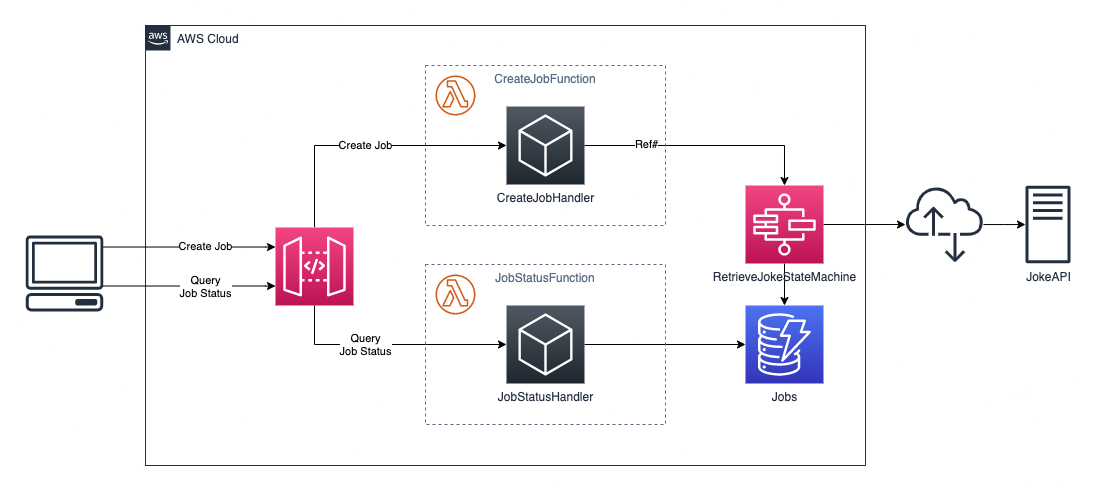

The diagram above was exported from draw.io. Its source (the exported page's mxGraphModel, read from the mxfile embedded in the PNG):
<mxGraphModel dx="897" dy="453" grid="1" gridSize="10" guides="1" tooltips="1" connect="1" arrows="1" fold="1" page="1" pageScale="1" pageWidth="1169" pageHeight="827" math="0" shadow="0">
  <root>
    <mxCell id="0" />
    <mxCell id="1" parent="0" />
    <mxCell id="A4gBskFatexQGphRCRpW-1" value="AWS Cloud" style="points=[[0,0],[0.25,0],[0.5,0],[0.75,0],[1,0],[1,0.25],[1,0.5],[1,0.75],[1,1],[0.75,1],[0.5,1],[0.25,1],[0,1],[0,0.75],[0,0.5],[0,0.25]];outlineConnect=0;gradientColor=none;html=1;whiteSpace=wrap;fontSize=12;fontStyle=0;shape=mxgraph.aws4.group;grIcon=mxgraph.aws4.group_aws_cloud_alt;strokeColor=#232F3E;fillColor=none;verticalAlign=top;align=left;spacingLeft=30;fontColor=#232F3E;dashed=0;" parent="1" vertex="1">
      <mxGeometry x="160" y="40" width="720" height="440" as="geometry" />
    </mxCell>
    <mxCell id="A4gBskFatexQGphRCRpW-28" value="" style="edgeStyle=orthogonalEdgeStyle;rounded=0;orthogonalLoop=1;jettySize=auto;html=1;entryX=0;entryY=0.5;entryDx=0;entryDy=0;entryPerimeter=0;exitX=0.5;exitY=0;exitDx=0;exitDy=0;exitPerimeter=0;" parent="1" source="A4gBskFatexQGphRCRpW-2" target="tQuTpaHwtyXLzw7-6ILT-6" edge="1">
      <mxGeometry relative="1" as="geometry">
        <Array as="points">
          <mxPoint x="329" y="160" />
        </Array>
      </mxGeometry>
    </mxCell>
    <mxCell id="A4gBskFatexQGphRCRpW-34" value="Create Job" style="edgeLabel;html=1;align=center;verticalAlign=middle;resizable=0;points=[];" parent="A4gBskFatexQGphRCRpW-28" vertex="1" connectable="0">
      <mxGeometry x="-0.1472" relative="1" as="geometry">
        <mxPoint x="16" as="offset" />
      </mxGeometry>
    </mxCell>
    <mxCell id="A4gBskFatexQGphRCRpW-33" style="edgeStyle=orthogonalEdgeStyle;rounded=0;orthogonalLoop=1;jettySize=auto;html=1;entryX=0;entryY=0.5;entryDx=0;entryDy=0;entryPerimeter=0;exitX=0.5;exitY=1;exitDx=0;exitDy=0;exitPerimeter=0;" parent="1" source="A4gBskFatexQGphRCRpW-2" target="tQuTpaHwtyXLzw7-6ILT-16" edge="1">
      <mxGeometry relative="1" as="geometry">
        <Array as="points">
          <mxPoint x="329" y="359" />
        </Array>
      </mxGeometry>
    </mxCell>
    <mxCell id="A4gBskFatexQGphRCRpW-35" value="Query&lt;br&gt;Job Status" style="edgeLabel;html=1;align=center;verticalAlign=middle;resizable=0;points=[];" parent="A4gBskFatexQGphRCRpW-33" vertex="1" connectable="0">
      <mxGeometry x="-0.2148" relative="1" as="geometry">
        <mxPoint x="-1" as="offset" />
      </mxGeometry>
    </mxCell>
    <mxCell id="A4gBskFatexQGphRCRpW-2" value="" style="points=[[0,0,0],[0.25,0,0],[0.5,0,0],[0.75,0,0],[1,0,0],[0,1,0],[0.25,1,0],[0.5,1,0],[0.75,1,0],[1,1,0],[0,0.25,0],[0,0.5,0],[0,0.75,0],[1,0.25,0],[1,0.5,0],[1,0.75,0]];outlineConnect=0;fontColor=#232F3E;gradientColor=#F34482;gradientDirection=north;fillColor=#BC1356;strokeColor=#ffffff;dashed=0;verticalLabelPosition=bottom;verticalAlign=top;align=center;html=1;fontSize=12;fontStyle=0;aspect=fixed;shape=mxgraph.aws4.resourceIcon;resIcon=mxgraph.aws4.api_gateway;" parent="1" vertex="1">
      <mxGeometry x="290" y="242" width="78" height="78" as="geometry" />
    </mxCell>
    <mxCell id="A4gBskFatexQGphRCRpW-27" style="edgeStyle=orthogonalEdgeStyle;rounded=0;orthogonalLoop=1;jettySize=auto;html=1;entryX=0;entryY=0.25;entryDx=0;entryDy=0;entryPerimeter=0;" parent="1" source="A4gBskFatexQGphRCRpW-4" target="A4gBskFatexQGphRCRpW-2" edge="1">
      <mxGeometry relative="1" as="geometry">
        <Array as="points">
          <mxPoint x="280" y="262" />
        </Array>
      </mxGeometry>
    </mxCell>
    <mxCell id="A4gBskFatexQGphRCRpW-36" value="Create Job" style="edgeLabel;html=1;align=center;verticalAlign=middle;resizable=0;points=[];" parent="A4gBskFatexQGphRCRpW-27" vertex="1" connectable="0">
      <mxGeometry x="0.14" y="2" relative="1" as="geometry">
        <mxPoint x="4" y="1" as="offset" />
      </mxGeometry>
    </mxCell>
    <mxCell id="IwsQEuC2lQtZMh31J1q6-4" style="edgeStyle=orthogonalEdgeStyle;rounded=0;orthogonalLoop=1;jettySize=auto;html=1;entryX=0;entryY=0.75;entryDx=0;entryDy=0;entryPerimeter=0;" parent="1" source="A4gBskFatexQGphRCRpW-4" target="A4gBskFatexQGphRCRpW-2" edge="1">
      <mxGeometry relative="1" as="geometry">
        <Array as="points">
          <mxPoint x="280" y="301" />
        </Array>
      </mxGeometry>
    </mxCell>
    <mxCell id="IwsQEuC2lQtZMh31J1q6-5" value="Query&lt;br&gt;Job Status" style="edgeLabel;html=1;align=center;verticalAlign=middle;resizable=0;points=[];" parent="IwsQEuC2lQtZMh31J1q6-4" vertex="1" connectable="0">
      <mxGeometry x="0.3264" relative="1" as="geometry">
        <mxPoint x="-12" as="offset" />
      </mxGeometry>
    </mxCell>
    <mxCell id="A4gBskFatexQGphRCRpW-4" value="" style="outlineConnect=0;fontColor=#232F3E;gradientColor=none;fillColor=#232F3E;strokeColor=none;dashed=0;verticalLabelPosition=bottom;verticalAlign=top;align=center;html=1;fontSize=12;fontStyle=0;aspect=fixed;pointerEvents=1;shape=mxgraph.aws4.client;" parent="1" vertex="1">
      <mxGeometry x="40" y="250" width="78" height="76" as="geometry" />
    </mxCell>
    <mxCell id="A4gBskFatexQGphRCRpW-7" value="Jobs" style="points=[[0,0,0],[0.25,0,0],[0.5,0,0],[0.75,0,0],[1,0,0],[0,1,0],[0.25,1,0],[0.5,1,0],[0.75,1,0],[1,1,0],[0,0.25,0],[0,0.5,0],[0,0.75,0],[1,0.25,0],[1,0.5,0],[1,0.75,0]];outlineConnect=0;fontColor=#232F3E;gradientColor=#4D72F3;gradientDirection=north;fillColor=#3334B9;strokeColor=#ffffff;dashed=0;verticalLabelPosition=bottom;verticalAlign=top;align=center;html=1;fontSize=12;fontStyle=0;aspect=fixed;shape=mxgraph.aws4.resourceIcon;resIcon=mxgraph.aws4.dynamodb;" parent="1" vertex="1">
      <mxGeometry x="760" y="320" width="78" height="78" as="geometry" />
    </mxCell>
    <mxCell id="A4gBskFatexQGphRCRpW-29" style="edgeStyle=orthogonalEdgeStyle;rounded=0;orthogonalLoop=1;jettySize=auto;html=1;exitX=1;exitY=0.5;exitDx=0;exitDy=0;exitPerimeter=0;entryX=0.5;entryY=0;entryDx=0;entryDy=0;entryPerimeter=0;" parent="1" source="tQuTpaHwtyXLzw7-6ILT-6" target="tQuTpaHwtyXLzw7-6ILT-1" edge="1">
      <mxGeometry relative="1" as="geometry">
        <Array as="points">
          <mxPoint x="799" y="160" />
        </Array>
        <mxPoint x="600" y="268" as="targetPoint" />
      </mxGeometry>
    </mxCell>
    <mxCell id="A4gBskFatexQGphRCRpW-30" value="Ref#" style="edgeLabel;html=1;align=center;verticalAlign=middle;resizable=0;points=[];" parent="A4gBskFatexQGphRCRpW-29" vertex="1" connectable="0">
      <mxGeometry x="-0.382" relative="1" as="geometry">
        <mxPoint x="-12" y="-1" as="offset" />
      </mxGeometry>
    </mxCell>
    <mxCell id="A4gBskFatexQGphRCRpW-32" value="" style="edgeStyle=orthogonalEdgeStyle;rounded=0;orthogonalLoop=1;jettySize=auto;html=1;exitX=1;exitY=0.5;exitDx=0;exitDy=0;exitPerimeter=0;" parent="1" source="tQuTpaHwtyXLzw7-6ILT-16" target="A4gBskFatexQGphRCRpW-7" edge="1">
      <mxGeometry relative="1" as="geometry" />
    </mxCell>
    <mxCell id="A4gBskFatexQGphRCRpW-26" style="edgeStyle=orthogonalEdgeStyle;rounded=0;orthogonalLoop=1;jettySize=auto;html=1;" parent="1" source="A4gBskFatexQGphRCRpW-23" target="A4gBskFatexQGphRCRpW-24" edge="1">
      <mxGeometry relative="1" as="geometry" />
    </mxCell>
    <mxCell id="A4gBskFatexQGphRCRpW-23" value="" style="outlineConnect=0;fontColor=#232F3E;gradientColor=none;fillColor=#232F3E;strokeColor=none;dashed=0;verticalLabelPosition=bottom;verticalAlign=top;align=center;html=1;fontSize=12;fontStyle=0;aspect=fixed;pointerEvents=1;shape=mxgraph.aws4.internet_alt2;" parent="1" vertex="1">
      <mxGeometry x="920" y="200" width="78" height="78" as="geometry" />
    </mxCell>
    <mxCell id="A4gBskFatexQGphRCRpW-24" value="JokeAPI" style="outlineConnect=0;fontColor=#232F3E;gradientColor=none;fillColor=#232F3E;strokeColor=none;dashed=0;verticalLabelPosition=bottom;verticalAlign=top;align=center;html=1;fontSize=12;fontStyle=0;aspect=fixed;pointerEvents=1;shape=mxgraph.aws4.traditional_server;" parent="1" vertex="1">
      <mxGeometry x="1040" y="200" width="45" height="78" as="geometry" />
    </mxCell>
    <mxCell id="A4gBskFatexQGphRCRpW-25" style="edgeStyle=orthogonalEdgeStyle;rounded=0;orthogonalLoop=1;jettySize=auto;html=1;exitX=1;exitY=0.5;exitDx=0;exitDy=0;exitPerimeter=0;" parent="1" source="tQuTpaHwtyXLzw7-6ILT-1" target="A4gBskFatexQGphRCRpW-23" edge="1">
      <mxGeometry relative="1" as="geometry">
        <mxPoint x="795" y="260" as="sourcePoint" />
      </mxGeometry>
    </mxCell>
    <mxCell id="tQuTpaHwtyXLzw7-6ILT-2" style="edgeStyle=orthogonalEdgeStyle;rounded=0;orthogonalLoop=1;jettySize=auto;html=1;" parent="1" source="tQuTpaHwtyXLzw7-6ILT-1" target="A4gBskFatexQGphRCRpW-7" edge="1">
      <mxGeometry relative="1" as="geometry" />
    </mxCell>
    <mxCell id="tQuTpaHwtyXLzw7-6ILT-1" value="RetrieveJokeStateMachine" style="points=[[0,0,0],[0.25,0,0],[0.5,0,0],[0.75,0,0],[1,0,0],[0,1,0],[0.25,1,0],[0.5,1,0],[0.75,1,0],[1,1,0],[0,0.25,0],[0,0.5,0],[0,0.75,0],[1,0.25,0],[1,0.5,0],[1,0.75,0]];outlineConnect=0;fontColor=#232F3E;gradientColor=#F34482;gradientDirection=north;fillColor=#BC1356;strokeColor=#ffffff;dashed=0;verticalLabelPosition=bottom;verticalAlign=top;align=center;html=1;fontSize=12;fontStyle=0;aspect=fixed;shape=mxgraph.aws4.resourceIcon;resIcon=mxgraph.aws4.step_functions;" parent="1" vertex="1">
      <mxGeometry x="760" y="200" width="78" height="78" as="geometry" />
    </mxCell>
    <mxCell id="tQuTpaHwtyXLzw7-6ILT-12" value="" style="group" parent="1" vertex="1" connectable="0">
      <mxGeometry x="440" y="80" width="240" height="160" as="geometry" />
    </mxCell>
    <mxCell id="tQuTpaHwtyXLzw7-6ILT-3" value="CreateJobFunction" style="fillColor=none;strokeColor=#5A6C86;dashed=1;verticalAlign=top;fontStyle=0;fontColor=#5A6C86;" parent="tQuTpaHwtyXLzw7-6ILT-12" vertex="1">
      <mxGeometry width="240" height="160" as="geometry" />
    </mxCell>
    <mxCell id="tQuTpaHwtyXLzw7-6ILT-5" value="" style="outlineConnect=0;fontColor=#232F3E;gradientColor=none;fillColor=#D05C17;strokeColor=none;dashed=0;verticalLabelPosition=bottom;verticalAlign=top;align=center;html=1;fontSize=12;fontStyle=0;aspect=fixed;pointerEvents=1;shape=mxgraph.aws4.lambda_function;" parent="tQuTpaHwtyXLzw7-6ILT-12" vertex="1">
      <mxGeometry x="10" y="10" width="40" height="40" as="geometry" />
    </mxCell>
    <mxCell id="tQuTpaHwtyXLzw7-6ILT-6" value="CreateJobHandler" style="points=[[0,0,0],[0.25,0,0],[0.5,0,0],[0.75,0,0],[1,0,0],[0,1,0],[0.25,1,0],[0.5,1,0],[0.75,1,0],[1,1,0],[0,0.25,0],[0,0.5,0],[0,0.75,0],[1,0.25,0],[1,0.5,0],[1,0.75,0]];gradientDirection=north;outlineConnect=0;fontColor=#232F3E;gradientColor=#505863;fillColor=#1E262E;strokeColor=#ffffff;dashed=0;verticalLabelPosition=bottom;verticalAlign=top;align=center;html=1;fontSize=12;fontStyle=0;aspect=fixed;shape=mxgraph.aws4.resourceIcon;resIcon=mxgraph.aws4.general;" parent="tQuTpaHwtyXLzw7-6ILT-12" vertex="1">
      <mxGeometry x="81" y="41" width="78" height="78" as="geometry" />
    </mxCell>
    <mxCell id="tQuTpaHwtyXLzw7-6ILT-13" value="" style="group" parent="1" vertex="1" connectable="0">
      <mxGeometry x="440" y="279" width="240" height="160" as="geometry" />
    </mxCell>
    <mxCell id="tQuTpaHwtyXLzw7-6ILT-14" value="JobStatusFunction" style="fillColor=none;strokeColor=#5A6C86;dashed=1;verticalAlign=top;fontStyle=0;fontColor=#5A6C86;" parent="tQuTpaHwtyXLzw7-6ILT-13" vertex="1">
      <mxGeometry width="240" height="160" as="geometry" />
    </mxCell>
    <mxCell id="tQuTpaHwtyXLzw7-6ILT-15" value="" style="outlineConnect=0;fontColor=#232F3E;gradientColor=none;fillColor=#D05C17;strokeColor=none;dashed=0;verticalLabelPosition=bottom;verticalAlign=top;align=center;html=1;fontSize=12;fontStyle=0;aspect=fixed;pointerEvents=1;shape=mxgraph.aws4.lambda_function;" parent="tQuTpaHwtyXLzw7-6ILT-13" vertex="1">
      <mxGeometry x="10" y="10" width="40" height="40" as="geometry" />
    </mxCell>
    <mxCell id="tQuTpaHwtyXLzw7-6ILT-16" value="JobStatusHandler" style="points=[[0,0,0],[0.25,0,0],[0.5,0,0],[0.75,0,0],[1,0,0],[0,1,0],[0.25,1,0],[0.5,1,0],[0.75,1,0],[1,1,0],[0,0.25,0],[0,0.5,0],[0,0.75,0],[1,0.25,0],[1,0.5,0],[1,0.75,0]];gradientDirection=north;outlineConnect=0;fontColor=#232F3E;gradientColor=#505863;fillColor=#1E262E;strokeColor=#ffffff;dashed=0;verticalLabelPosition=bottom;verticalAlign=top;align=center;html=1;fontSize=12;fontStyle=0;aspect=fixed;shape=mxgraph.aws4.resourceIcon;resIcon=mxgraph.aws4.general;" parent="tQuTpaHwtyXLzw7-6ILT-13" vertex="1">
      <mxGeometry x="81" y="41" width="78" height="78" as="geometry" />
    </mxCell>
  </root>
</mxGraphModel>